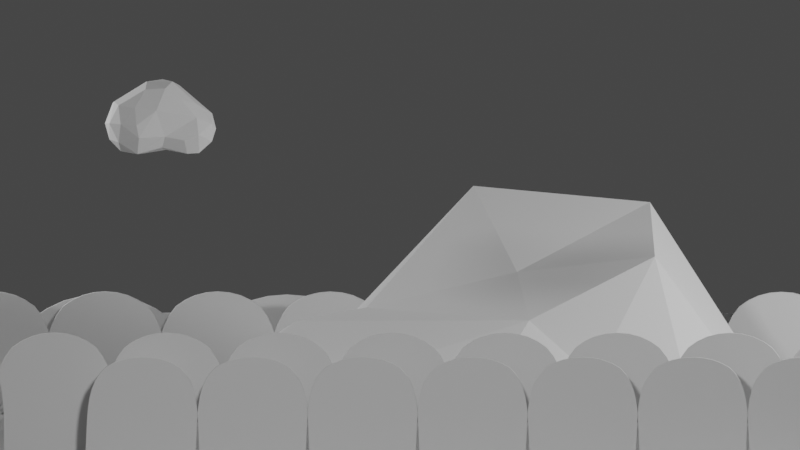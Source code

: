 # Source: islandPaperTheater.blend  (saved by Blender 4.4.30; exported with 4.5.12 LTS)
import bpy
from mathutils import Matrix  # noqa: F401  (used for matrix-valued properties, if any)

bpy.ops.wm.read_factory_settings(use_empty=True)
scene = bpy.context.scene
scene.name = 'Scene'

# ---- collections
col_general = bpy.data.collections.new('general'); scene.collection.children.link(col_general)
col_waves = bpy.data.collections.new('waves'); scene.collection.children.link(col_waves)
col_island = bpy.data.collections.new('island'); scene.collection.children.link(col_island)
col_clouds = bpy.data.collections.new('clouds'); scene.collection.children.link(col_clouds)

# ---- world
world_world = bpy.data.worlds.new('World'); scene.world = world_world
world_world.use_nodes = True; world_world.node_tree.nodes.clear()
_N = world_world.node_tree.nodes; _L = world_world.node_tree.links
n0 = _N.new('ShaderNodeOutputWorld'); n0.name = 'World Output'; n0.location = (300, 300)
n1 = _N.new('ShaderNodeBackground'); n1.name = 'Background'; n1.location = (10, 300)
n1.inputs[0].default_value = (0.05088, 0.05088, 0.05088, 1.0)
_L.new(n1.outputs[0], n0.inputs[0])
n0.is_active_output = True
world_world.color = (0.05088, 0.05088, 0.05088)
world_world.use_sun_shadow = False
world_world.sun_shadow_jitter_overblur = 0.0

# ---- cameras
cam_camera = bpy.data.cameras.new('Camera')
cam_camera.type = 'ORTHO'
cam_camera.ortho_scale = 3.6

# ---- lights
light_point = bpy.data.lights.new('Point', 'POINT')
light_point.transmission_factor = 0.0
light_point.energy = 424.9
light_point.shadow_soft_size = 0.25
light_point.shadow_maximum_resolution = 0.006
light_point.use_absolute_resolution = True
light_point_001 = bpy.data.lights.new('Point.001', 'POINT')
light_point_001.transmission_factor = 0.0
light_point_001.energy = 424.9
light_point_001.shadow_soft_size = 0.25
light_point_001.shadow_maximum_resolution = 0.006
light_point_001.use_absolute_resolution = True
light_point_002 = bpy.data.lights.new('Point.002', 'POINT')
light_point_002.transmission_factor = 0.0
light_point_002.energy = 424.9
light_point_002.shadow_soft_size = 0.25
light_point_002.shadow_maximum_resolution = 0.006
light_point_002.use_absolute_resolution = True

# ---- meshes
me_plane = bpy.data.meshes.new('Plane')
me_plane.from_pydata([(-1.0, -1.0, 0.0), (1.0, -1.0, 0.0), (-1.0, 1.0, 0.0), (1.0, 1.0, 0.0), (-0.6313, 0.7848, 4.782e-09), (-0.6313, -0.7848, 4.782e-09), (0.6313, -0.7848, -4.782e-09), (0.6313, 0.7848, -4.782e-09)], [], [(5, 4, 2, 0), (6, 5, 0, 1), (7, 6, 1, 3), (4, 7, 3, 2)])
_uv = me_plane.uv_layers.new(name='UVMap')
_uv.uv.foreach_set('vector', [0.1316, 0.1316, 0.1316, 0.8684, 0.0, 1.0, 0.0, 0.0, 0.8684, 0.1316, 0.1316, 0.1316, 0.0, 0.0, 1.0, 0.0, 0.8684, 0.8684, 0.8684, 0.1316, 1.0, 0.0, 1.0, 1.0, 0.1316, 0.8684, 0.8684, 0.8684, 1.0, 1.0, 0.0, 1.0])
me_plane.update()
me_plane_003 = bpy.data.meshes.new('Plane.003')
me_plane_003.from_pydata([(-1.366, -0.6575, -2.083e-08), (0.572, -0.6575, -5.382e-08), (-1.366, 0.6575, -2.083e-08), (0.572, 0.6575, -5.382e-08), (-0.6964, -0.6575, 8.832e-09), (-0.6964, 0.6575, 8.832e-09), (-1.366, 0.6575, -2.083e-08), (-1.366, -0.6575, -2.083e-08)], [], [(4, 1, 3, 5), (7, 4, 5, 6), (0, 7, 6, 2)])
_uv = me_plane_003.uv_layers.new(name='UVMap')
_uv.uv.foreach_set('vector', [0.1164, 0.0, 1.0, 0.0, 1.0, 1.0, 0.1164, 1.0, 0.0, 0.0, 0.1164, 0.0, 0.1164, 1.0, 0.0, 1.0, 0.0, 0.0, 0.0, 0.0, 0.0, 1.0, 0.0, 1.0])
me_plane_003.update()
me_plane_004 = bpy.data.meshes.new('Plane.004')
me_plane_004.from_pydata([(-0.7158, -0.3949, 5.157e-09), (0.3367, -0.3513, -1.827e-08), (-0.7158, 0.3949, 5.157e-09), (0.3367, 0.3513, -1.827e-08), (-0.2025, -0.3513, 2.567e-08), (-0.2025, 0.3513, 2.567e-08), (-0.7158, 0.3949, 5.157e-09), (-0.7158, -0.3949, 5.157e-09)], [], [(4, 1, 3, 5), (7, 4, 5, 6), (0, 7, 6, 2)])
_uv = me_plane_004.uv_layers.new(name='UVMap')
_uv.uv.foreach_set('vector', [0.1164, 0.0, 1.0, 0.0, 1.0, 1.0, 0.1164, 1.0, 0.0, 0.0, 0.1164, 0.0, 0.1164, 1.0, 0.0, 1.0, 0.0, 0.0, 0.0, 0.0, 0.0, 1.0, 0.0, 1.0])
me_plane_004.update()
me_plane_001 = bpy.data.meshes.new('Plane.001')
me_plane_001.from_pydata([(-0.72, -0.3991, -9.331e-09), (0.4563, -0.3991, -2.935e-08), (-0.72, 0.3991, -9.331e-09), (0.4563, 0.3991, -2.935e-08), (-0.3136, -0.3991, 8.677e-09), (-0.3136, 0.3991, 8.677e-09), (-0.72, 0.3991, -9.331e-09), (-0.72, -0.3991, -9.331e-09)], [], [(4, 1, 3, 5), (7, 4, 5, 6), (0, 7, 6, 2)])
_uv = me_plane_001.uv_layers.new(name='UVMap')
_uv.uv.foreach_set('vector', [0.1164, 0.0, 1.0, 0.0, 1.0, 1.0, 0.1164, 1.0, 0.0, 0.0, 0.1164, 0.0, 0.1164, 1.0, 0.0, 1.0, 0.0, 0.0, 0.0, 0.0, 0.0, 1.0, 0.0, 1.0])
me_plane_001.update()
me_plane_002 = bpy.data.meshes.new('Plane.002')
me_plane_002.from_pydata([(-1.479, -5.737, -2.936e-08), (0.572, -5.737, -5.382e-08), (-1.479, 0.6575, -2.936e-08), (0.572, 0.6575, -5.382e-08)], [], [(1, 3, 2, 0)])
_uv = me_plane_002.uv_layers.new(name='UVMap')
_uv.uv.foreach_set('vector', [1.0, 0.0, 1.0, 1.0, 0.0, 1.0, 0.0, 0.0])
me_plane_002.update()
me_plane_005 = bpy.data.meshes.new('Plane.005')
me_plane_005.from_pydata([(-0.72, -0.3991, -9.331e-09), (0.4563, -0.3991, -2.935e-08), (-0.72, 0.3991, -9.331e-09), (0.4563, 0.3991, -2.935e-08), (-0.3136, -0.3991, 8.677e-09), (-0.3136, 0.3991, 8.677e-09), (-0.72, 0.3991, -9.331e-09), (-0.72, -0.3991, -9.331e-09)], [], [(4, 1, 3, 5), (7, 4, 5, 6), (0, 7, 6, 2)])
_uv = me_plane_005.uv_layers.new(name='UVMap')
_uv.uv.foreach_set('vector', [0.1164, 0.0, 1.0, 0.0, 1.0, 1.0, 0.1164, 1.0, 0.0, 0.0, 0.1164, 0.0, 0.1164, 1.0, 0.0, 1.0, 0.0, 0.0, 0.0, 0.0, 0.0, 1.0, 0.0, 1.0])
me_plane_005.update()
me_plane_018 = bpy.data.meshes.new('Plane.018')
me_plane_018.from_pydata([(-0.5148, -0.5578, 0.001219), (-0.4545, -0.2727, 0.118), (-0.4545, -0.09091, 0.1291), (-0.3929, 0.1973, 0.1117), (-0.4545, 0.4545, 0.09262), (-0.4575, 0.6528, 0.002177), (-0.2727, -0.4545, 0.07754), (-0.2907, -0.2475, 0.1676), (-0.2727, 0.09091, 0.1797), (-0.2727, 0.2727, 0.269), (-0.2727, 0.4545, 0.3386), (-0.2727, 0.6364, 0.1845), (-0.161, -0.6091, 0.001414), (0.06885, -0.295, 0.1252), (-0.1173, 0.06195, 0.1964), (-0.09091, 0.2727, 0.3965), (-0.08697, 0.4523, 0.5321), (-0.09091, 0.6364, 0.3183), (0.2597, -0.0816, 0.1541), (0.09091, 0.09091, 0.2185), (0.2321, 0.2334, 0.3574), (0.4508, 0.634, 0.3198), (0.2501, -0.4266, -0.0001288), (0.2727, 0.09091, 0.3029), (0.4183, 0.4596, 0.5019), (0.4672, -0.1302, 0.0006067), (0.4545, 0.09091, 0.3322), (0.4545, 0.2727, 0.401), (0.6364, 0.09091, 0.1779), (0.6364, 0.2727, 0.3188), (0.6364, 0.4545, 0.3182), (0.6364, 0.6364, 0.1644), (-0.6013, -0.4189, 9.924e-06), (-0.6177, -0.07343, -0.0001705), (-0.5838, 0.432, -9.863e-05), (-0.2177, 0.7765, 0.0005161), (0.4787, 0.7966, -4.444e-05), (0.6992, 0.01744, 0.001015), (0.797, 0.2708, 1.293e-05), (0.7968, 0.4545, 0.0), (0.6928, 0.7317, 0.0004458)], [], [(3, 34, 33), (7, 2, 1), (11, 35, 5), (14, 8, 7), (13, 18, 14), (20, 16, 15), (23, 20, 19), (20, 24, 16), (24, 21, 16), (2, 33, 32, 1), (0, 1, 32), (1, 0, 6, 7), (2, 3, 33), (3, 4, 34), (4, 5, 34), (0, 12, 6), (8, 3, 2, 7), (4, 3, 9, 10), (8, 9, 3), (11, 5, 4, 10), (13, 7, 6, 12), (9, 8, 14, 15), (7, 13, 14), (10, 9, 15, 16), (17, 11, 10, 16), (15, 14, 19, 20), (11, 17, 35), (12, 22, 13), (14, 18, 19), (36, 35, 17, 21), (16, 21, 17), (26, 23, 18, 25), (13, 22, 18), (18, 23, 19), (18, 22, 25), (20, 23, 26, 27), (28, 26, 25, 37), (20, 27, 24), (29, 27, 26, 28), (30, 24, 27, 29), (21, 24, 30, 31), (36, 21, 31, 40), (28, 37, 38, 29), (38, 39, 30, 29), (39, 40, 31, 30)])
_uv = me_plane_018.uv_layers.new(name='UVMap')
_uv.uv.foreach_set('vector', [0.2727, 0.5975, 0.2102, 0.7158, 0.19, 0.4635, 0.3636, 0.3762, 0.2727, 0.4545, 0.2727, 0.3636, 0.3636, 0.8182, 0.391, 0.8897, 0.2662, 0.8251, 0.4545, 0.5291, 0.3636, 0.5455, 0.3636, 0.3762, 0.5345, 0.3636, 0.6294, 0.4545, 0.4545, 0.5291, 0.6174, 0.6364, 0.4565, 0.7273, 0.4545, 0.6364, 0.6364, 0.5455, 0.6174, 0.6364, 0.5455, 0.5455, 0.6174, 0.6364, 0.7088, 0.7273, 0.4565, 0.7273, 0.7088, 0.7273, 0.7254, 0.8182, 0.4565, 0.7273, 0.2727, 0.4545, 0.19, 0.4635, 0.2042, 0.2929, 0.2727, 0.3636, 0.2452, 0.2204, 0.2727, 0.3636, 0.2042, 0.2929, 0.2727, 0.3636, 0.2452, 0.2204, 0.3636, 0.2727, 0.3636, 0.3762, 0.2727, 0.4545, 0.2727, 0.5975, 0.19, 0.4635, 0.2727, 0.5975, 0.2727, 0.7273, 0.2102, 0.7158, 0.2727, 0.7273, 0.2662, 0.8251, 0.2102, 0.7158, 0.2452, 0.2204, 0.4089, 0.2029, 0.3636, 0.2727, 0.3636, 0.5455, 0.2727, 0.5975, 0.2727, 0.4545, 0.3636, 0.3762, 0.2727, 0.7273, 0.2727, 0.5975, 0.3636, 0.6364, 0.3636, 0.7273, 0.3636, 0.5455, 0.3636, 0.6364, 0.2727, 0.5975, 0.3636, 0.8182, 0.2662, 0.8251, 0.2727, 0.7273, 0.3636, 0.7273, 0.5345, 0.3636, 0.3636, 0.3762, 0.3636, 0.2727, 0.4089, 0.2029, 0.3636, 0.6364, 0.3636, 0.5455, 0.4545, 0.5291, 0.4545, 0.6364, 0.3636, 0.3762, 0.5345, 0.3636, 0.4545, 0.5291, 0.3636, 0.7273, 0.3636, 0.6364, 0.4545, 0.6364, 0.4565, 0.7273, 0.4545, 0.8182, 0.3636, 0.8182, 0.3636, 0.7273, 0.4565, 0.7273, 0.4545, 0.6364, 0.4545, 0.5291, 0.5455, 0.5455, 0.6174, 0.6364, 0.3636, 0.8182, 0.4545, 0.8182, 0.391, 0.8897, 0.4089, 0.2029, 0.6204, 0.2941, 0.5345, 0.3636, 0.4545, 0.5291, 0.6294, 0.4545, 0.5455, 0.5455, 0.7394, 0.8984, 0.391, 0.8897, 0.4545, 0.8182, 0.7254, 0.8182, 0.4565, 0.7273, 0.7254, 0.8182, 0.4545, 0.8182, 0.7273, 0.5455, 0.6364, 0.5455, 0.6294, 0.4545, 0.7404, 0.4353, 0.5345, 0.3636, 0.6204, 0.2941, 0.6294, 0.4545, 0.6294, 0.4545, 0.6364, 0.5455, 0.5455, 0.5455, 0.6294, 0.4545, 0.6204, 0.2941, 0.7404, 0.4353, 0.6174, 0.6364, 0.6364, 0.5455, 0.7273, 0.5455, 0.7273, 0.6364, 0.8182, 0.5455, 0.7273, 0.5455, 0.7404, 0.4353, 0.8447, 0.5134, 0.6174, 0.6364, 0.7273, 0.6364, 0.7088, 0.7273, 0.8182, 0.6364, 0.7273, 0.6364, 0.7273, 0.5455, 0.8182, 0.5455, 0.8182, 0.7273, 0.7088, 0.7273, 0.7273, 0.6364, 0.8182, 0.6364, 0.7254, 0.8182, 0.7088, 0.7273, 0.8182, 0.7273, 0.8182, 0.8182, 0.7394, 0.8984, 0.7254, 0.8182, 0.8182, 0.8182, 0.8477, 0.8577, 0.8182, 0.5455, 0.8447, 0.5134, 0.8982, 0.6355, 0.8182, 0.6364, 0.8982, 0.6355, 0.8984, 0.7273, 0.8182, 0.7273, 0.8182, 0.6364, 0.8984, 0.7273, 0.8477, 0.8577, 0.8182, 0.8182, 0.8182, 0.7273])
_ca = me_plane_018.color_attributes.new('Attribute', 'BYTE_COLOR', 'CORNER')
_ca.data.foreach_set('color', [1.0, 1.0, 1.0, 1.0, 1.0, 1.0, 1.0, 1.0, 1.0, 1.0, 1.0, 1.0, 1.0, 1.0, 1.0, 1.0, 1.0, 1.0, 1.0, 1.0, 1.0, 1.0, 1.0, 1.0, 1.0, 1.0, 1.0, 1.0, 1.0, 1.0, 1.0, 1.0, 1.0, 1.0, 1.0, 1.0, 1.0, 1.0, 1.0, 1.0, 1.0, 1.0, 1.0, 1.0, 1.0, 1.0, 1.0, 1.0, 1.0, 1.0, 1.0, 1.0, 1.0, 1.0, 1.0, 1.0, 1.0, 1.0, 1.0, 1.0, 1.0, 1.0, 1.0, 1.0, 1.0, 1.0, 1.0, 1.0, 1.0, 1.0, 1.0, 1.0, 1.0, 1.0, 1.0, 1.0, 1.0, 1.0, 1.0, 1.0, 1.0, 1.0, 1.0, 1.0, 1.0, 1.0, 1.0, 1.0, 1.0, 1.0, 1.0, 1.0, 1.0, 1.0, 1.0, 1.0, 1.0, 1.0, 1.0, 1.0, 1.0, 1.0, 1.0, 1.0, 1.0, 1.0, 1.0, 1.0, 1.0, 1.0, 1.0, 1.0, 1.0, 1.0, 1.0, 1.0, 1.0, 1.0, 1.0, 1.0, 1.0, 1.0, 1.0, 1.0, 1.0, 1.0, 1.0, 1.0, 1.0, 1.0, 1.0, 1.0, 1.0, 1.0, 1.0, 1.0, 1.0, 1.0, 1.0, 1.0, 1.0, 1.0, 1.0, 1.0, 1.0, 1.0, 1.0, 1.0, 1.0, 1.0, 1.0, 1.0, 1.0, 1.0, 1.0, 1.0, 1.0, 1.0, 1.0, 1.0, 1.0, 1.0, 1.0, 1.0, 1.0, 1.0, 1.0, 1.0, 1.0, 1.0, 1.0, 1.0, 1.0, 1.0, 1.0, 1.0, 1.0, 1.0, 1.0, 1.0, 1.0, 1.0, 1.0, 1.0, 1.0, 1.0, 1.0, 1.0, 1.0, 1.0, 1.0, 1.0, 1.0, 1.0, 1.0, 1.0, 1.0, 1.0, 1.0, 1.0, 1.0, 1.0, 1.0, 1.0, 1.0, 1.0, 1.0, 1.0, 1.0, 1.0, 1.0, 1.0, 1.0, 1.0, 1.0, 1.0, 1.0, 1.0, 1.0, 1.0, 1.0, 1.0, 1.0, 1.0, 1.0, 1.0, 1.0, 1.0, 1.0, 1.0, 1.0, 1.0, 1.0, 1.0, 1.0, 1.0, 1.0, 1.0, 1.0, 1.0, 1.0, 1.0, 1.0, 1.0, 1.0, 1.0, 1.0, 1.0, 1.0, 1.0, 1.0, 1.0, 1.0, 1.0, 1.0, 1.0, 1.0, 1.0, 1.0, 1.0, 1.0, 1.0, 1.0, 1.0, 1.0, 1.0, 1.0, 1.0, 1.0, 1.0, 1.0, 1.0, 1.0, 1.0, 1.0, 1.0, 1.0, 1.0, 1.0, 1.0, 1.0, 1.0, 1.0, 1.0, 1.0, 1.0, 1.0, 1.0, 1.0, 1.0, 1.0, 1.0, 1.0, 1.0, 1.0, 1.0, 1.0, 1.0, 1.0, 1.0, 1.0, 1.0, 1.0, 1.0, 1.0, 1.0, 1.0, 1.0, 1.0, 1.0, 1.0, 1.0, 1.0, 1.0, 1.0, 1.0, 1.0, 1.0, 1.0, 1.0, 1.0, 1.0, 1.0, 1.0, 1.0, 1.0, 1.0, 1.0, 1.0, 1.0, 1.0, 1.0, 1.0, 1.0, 1.0, 1.0, 1.0, 1.0, 1.0, 1.0, 1.0, 1.0, 1.0, 1.0, 1.0, 1.0, 1.0, 1.0, 1.0, 1.0, 1.0, 1.0, 1.0, 1.0, 1.0, 1.0, 1.0, 1.0, 1.0, 1.0, 1.0, 1.0, 1.0, 1.0, 1.0, 1.0, 1.0, 1.0, 1.0, 1.0, 1.0, 1.0, 1.0, 1.0, 1.0, 1.0, 1.0, 1.0, 1.0, 1.0, 1.0, 1.0, 1.0, 1.0, 1.0, 1.0, 1.0, 1.0, 1.0, 1.0, 1.0, 1.0, 1.0, 1.0, 1.0, 1.0, 1.0, 1.0, 1.0, 1.0, 1.0, 1.0, 1.0, 1.0, 1.0, 1.0, 1.0, 1.0, 1.0, 1.0, 1.0, 1.0, 1.0, 1.0, 1.0, 1.0, 1.0, 1.0, 1.0, 1.0, 1.0, 1.0, 1.0, 1.0, 1.0, 1.0, 1.0, 1.0, 1.0, 1.0, 1.0, 1.0, 1.0, 1.0, 1.0, 1.0, 1.0, 1.0, 1.0, 1.0, 1.0, 1.0, 1.0, 1.0, 1.0, 1.0, 1.0, 1.0, 1.0, 1.0, 1.0, 1.0, 1.0, 1.0, 1.0, 1.0, 1.0, 1.0, 1.0, 1.0, 1.0, 1.0, 1.0, 1.0, 1.0, 1.0, 1.0, 1.0, 1.0, 1.0, 1.0, 1.0, 1.0, 1.0, 1.0, 1.0, 1.0, 1.0, 1.0, 1.0, 1.0, 1.0, 1.0, 1.0, 1.0, 1.0, 1.0, 1.0, 1.0, 1.0, 1.0, 1.0, 1.0, 1.0, 1.0, 1.0, 1.0, 1.0, 1.0, 1.0, 1.0, 1.0, 1.0, 1.0, 1.0, 1.0, 1.0, 1.0, 1.0, 1.0, 1.0, 1.0, 1.0, 1.0, 1.0, 1.0, 1.0, 1.0, 1.0, 1.0, 1.0, 1.0, 1.0, 1.0, 1.0, 1.0, 1.0, 1.0, 1.0, 1.0, 1.0, 1.0, 1.0, 1.0, 1.0, 1.0, 1.0, 1.0, 1.0, 1.0, 1.0, 1.0, 1.0, 1.0, 1.0, 1.0, 1.0, 1.0, 1.0, 1.0, 1.0, 1.0, 1.0, 1.0, 1.0, 1.0, 1.0, 1.0, 1.0, 1.0, 1.0, 1.0, 1.0, 1.0, 1.0, 1.0, 1.0, 1.0, 1.0, 1.0, 1.0, 1.0, 1.0, 1.0, 1.0, 1.0, 1.0, 1.0, 1.0, 1.0, 1.0, 1.0, 1.0, 1.0, 1.0, 1.0, 1.0, 1.0, 1.0, 1.0, 1.0, 1.0, 1.0, 1.0, 1.0, 1.0, 1.0, 1.0, 1.0, 1.0, 1.0, 1.0, 1.0, 1.0, 1.0, 1.0, 1.0, 1.0, 1.0, 1.0, 1.0, 1.0, 1.0, 1.0, 1.0, 1.0, 1.0, 1.0, 1.0, 1.0, 1.0, 1.0, 1.0, 1.0])
me_plane_018.update()
me_mesh = bpy.data.meshes.new('Mesh')
me_mesh.from_pydata([(-0.08091, 1.902, 1.421), (-0.06545, 1.902, 1.393), (0.1084, 1.598, 1.393), (-0.04268, 1.598, 1.697), (-0.08091, 1.65, 1.697), (-0.08091, 1.598, 1.739), (0.1177, 1.295, 1.697), (-0.0523, 1.295, 2.0), (-0.08091, 1.321, 2.0), (-0.08091, 1.295, 2.028), (-0.2902, 1.598, 1.841), (-0.2902, 1.401, 2.0), (-0.4995, 1.295, 1.983), (-0.4995, 1.598, 1.778), (-0.4781, 1.295, 2.0), (-0.2902, 1.295, 2.092), (-0.4995, 0.9912, 2.211), (-0.4995, 1.27, 2.0), (-0.2902, 1.05, 2.304), (-0.3917, 0.9912, 2.304), (-0.2902, 0.9912, 2.348), (-0.4995, 0.6876, 2.35), (-0.4995, 0.8341, 2.304), (-0.2902, 0.6876, 2.465), (-0.4995, 0.3841, 2.344), (-0.2902, 0.3841, 2.454), (-0.2902, 0.08046, 2.354), (-0.4102, 0.08046, 2.304), (-0.4995, 0.2437, 2.304), (-0.4995, 0.08046, 2.237), (-0.4995, -0.2231, 2.054), (-0.2902, -0.01876, 2.304), (-0.2902, -0.2231, 2.184), (-0.2902, -0.4918, 2.0), (-0.4995, -0.2983, 2.0), (-0.08091, -0.2231, 2.172), (-0.08091, -0.4878, 2.0), (-0.2902, -0.5267, 1.975), (-0.08091, -0.5267, 1.973), (0.1284, -0.2231, 2.023), (0.1284, -0.2616, 2.0), (-0.08091, 0.01297, 2.304), (-0.01701, 0.08046, 2.304), (0.1284, 0.08046, 2.181), (-0.08091, 0.08046, 2.337), (0.2475, 0.08046, 2.0), (0.1474, -0.2231, 2.0), (0.1284, 0.3841, 2.271), (0.28, 0.3841, 2.0), (0.1284, 0.6876, 2.26), (0.2548, 0.6876, 2.0), (0.1284, 0.9912, 2.066), (0.1552, 0.9912, 2.0), (0.1284, 1.045, 2.0), (0.1284, 1.267, 1.697), (0.2228, 0.9912, 1.697), (0.1284, 1.295, 1.659), (0.1773, 1.295, 1.393), (0.2317, 0.9912, 1.393), (0.1945, 0.9912, 1.09), (0.1843, 1.295, 1.09), (0.1284, 0.9912, 0.8559), (0.13, 1.295, 0.7861), (0.1284, 1.272, 0.7861), (0.1284, 1.295, 0.7819), (0.1284, 1.386, 0.7861), (-0.08091, 0.9912, 0.531), (0.1007, 0.9912, 0.7861), (-0.05851, 1.295, 0.4825), (-0.08091, 1.168, 0.4825), (-0.08091, 1.295, 0.4623), (-0.08091, 1.488, 0.4825), (-0.2902, 0.9912, 0.4398), (-0.1555, 0.9912, 0.4825), (-0.2902, 1.295, 0.3696), (-0.2902, 0.8621, 0.4825), (-0.4862, 0.9912, 0.4825), (-0.4995, 0.6876, 0.6095), (-0.2902, 0.6876, 0.5221), (-0.4995, 0.9912, 0.4891), (-0.4995, 1.007, 0.4825), (-0.7088, 0.9912, 0.7314), (-0.605, 1.295, 0.4825), (-0.7088, 1.295, 0.6078), (-0.4995, 1.295, 0.409), (-0.4995, 1.598, 0.4611), (-0.5328, 1.598, 0.4825), (-0.4995, 1.643, 0.4825), (-0.2902, 1.598, 0.4197), (-0.2902, 1.722, 0.4825), (-0.4995, 1.902, 0.7024), (-0.2902, 1.902, 0.6392), (-0.2902, 1.997, 0.7861), (-0.4995, 1.954, 0.7861), (-0.2902, 2.073, 1.09), (-0.4995, 2.034, 1.09), (-0.2902, 2.018, 1.393), (-0.4995, 1.976, 1.393), (-0.4995, 1.902, 1.523), (-0.2902, 1.902, 1.586), (-0.2902, 1.79, 1.697), (-0.4995, 1.724, 1.697), (-0.08091, 1.917, 1.393), (-0.5977, 1.902, 1.393), (-0.6603, 1.902, 1.09), (-0.09197, 1.902, 0.7861), (-0.08091, 1.902, 0.8043), (-0.08091, 1.98, 1.09), (-0.08091, 1.893, 0.7861), (0.09195, 1.598, 0.7861), (0.1284, 1.598, 0.9188), (0.1284, 1.661, 1.09), (-0.002841, 1.902, 1.09), (0.1481, 1.598, 1.09), (0.1284, 1.598, 1.308), (-0.5709, 1.902, 0.7861), (-0.7088, 1.715, 0.7861), (-0.7088, 1.835, 1.09), (-0.8107, 1.598, 1.09), (-0.7548, 1.598, 0.7861), (-0.7088, 1.751, 1.393), (-0.7704, 1.598, 1.393), (-0.7088, 1.598, 1.542), (-0.7088, 1.295, 1.674), (-0.8088, 1.295, 1.393), (-0.7088, 1.598, 0.6843), (-0.7933, 1.295, 0.7861), (-0.1293, 1.598, 0.4825), (-0.7331, 0.9912, 0.7861), (-0.8453, 1.295, 1.09), (-0.7957, 0.9912, 1.09), (-0.7901, 0.9912, 1.393), (-0.7403, 0.6876, 1.09), (-0.7736, 0.6876, 1.393), (-0.7387, 0.9912, 1.697), (-0.7589, 0.6876, 1.697), (-0.7796, 0.3841, 1.393), (-0.7756, 0.3841, 1.697), (-0.7088, 0.9228, 0.7861), (-0.4995, 0.3841, 0.6176), (-0.2902, 0.3841, 0.4958), (-0.4995, 0.08046, 0.5123), (-0.463, 0.08046, 0.4825), (-0.2902, 0.347, 0.4825), (-0.2902, 0.08046, 0.3952), (-0.2902, -0.2231, 0.3952), (-0.463, -0.2231, 0.4825), (-0.2902, -0.4737, 0.4825), (-0.4995, -0.5267, 0.6526), (-0.2902, -0.5267, 0.5123), (-0.4995, -0.2231, 0.5123), (-0.4995, -0.6602, 0.7861), (-0.2902, -0.8006, 0.7861), (-0.4995, -0.8006, 1.09), (-0.463, -0.8303, 1.09), (-0.2902, -0.8303, 0.8391), (-0.4995, -0.8006, 1.393), (-0.463, -0.8303, 1.393), (-0.4995, -0.6602, 1.697), (-0.2902, -0.8006, 1.697), (-0.2902, -0.8303, 1.644), (-0.4995, -0.5267, 1.831), (-0.5915, -0.5267, 1.697), (-0.7018, -0.2231, 1.697), (-0.5451, -0.2231, 2.0), (-0.7088, -0.2231, 1.674), (-0.6883, -0.5267, 1.393), (-0.7088, -0.4737, 1.393), (-0.7088, -0.4737, 1.09), (-0.6883, -0.5267, 1.09), (-0.7088, -0.2231, 0.8391), (-0.5915, -0.5267, 0.7861), (-0.6883, -0.2231, 0.7861), (-0.6883, 0.08046, 0.7861), (-0.7088, 0.08046, 0.8391), (-0.6217, 0.3841, 0.7861), (-0.7088, 0.3841, 1.001), (-0.6368, 0.6876, 0.7861), (-0.7088, 0.6876, 0.9664), (-0.7337, 0.3841, 1.09), (-0.7708, 0.08046, 1.09), (-0.7903, 0.08046, 1.393), (-0.769, -0.2231, 1.09), (-0.7694, -0.2231, 1.393), (-0.7588, 0.08046, 1.697), (-0.7088, -0.1944, 1.697), (-0.7088, 0.08046, 1.886), (-0.6632, 0.08046, 2.0), (-0.7088, 0.3699, 2.0), (-0.71, 0.3841, 2.0), (-0.7088, 0.3841, 2.004), (-0.7088, 0.5642, 2.0), (-0.697, 0.6876, 2.0), (-0.5415, 0.6876, 2.304), (-0.5381, 0.3841, 2.304), (-0.7088, 0.6876, 1.958), (-0.7088, 0.9912, 1.801), (-0.6321, 0.9912, 2.0), (-0.2902, -0.9177, 1.393), (-0.08091, -0.8303, 1.644), (-0.08091, -0.9177, 1.393), (-0.2902, -0.9177, 1.09), (-0.08091, -0.9177, 1.09), (-0.08091, -0.8303, 0.8391), (0.09186, -0.8303, 1.09), (0.1284, -0.8006, 1.09), (0.1284, -0.6602, 0.7861), (-0.08091, -0.8006, 0.7861), (0.09186, -0.8303, 1.393), (0.1284, -0.8006, 1.393), (-0.08091, -0.8006, 1.697), (0.1284, -0.6602, 1.697), (0.1284, -0.5267, 1.83), (0.2204, -0.5267, 1.697), (0.3172, -0.5267, 1.393), (0.3172, -0.5267, 1.09), (0.3377, -0.4737, 1.09), (0.3377, -0.4737, 1.393), (0.3979, -0.2231, 1.393), (0.3979, -0.2231, 1.09), (0.3377, -0.2231, 1.648), (0.3377, -0.1138, 1.697), (0.3576, 0.08046, 1.697), (0.4042, 0.08046, 1.393), (0.3377, 0.08046, 1.768), (0.3377, 0.3841, 1.797), (0.3564, 0.3841, 1.697), (0.3377, 0.5422, 1.697), (0.3377, 0.5421, 1.393), (0.3709, 0.3841, 1.393), (0.3377, 0.3841, 1.124), (0.3377, 0.3589, 1.09), (0.3979, 0.08046, 1.09), (0.3377, 0.08046, 0.8391), (0.3377, -0.2231, 0.8391), (0.3309, 0.3841, 1.09), (0.3207, -0.2231, 1.697), (0.2204, -0.5267, 0.7861), (0.1284, -0.5267, 0.6526), (0.3172, -0.2231, 0.7861), (0.1284, -0.2231, 0.5123), (0.3172, 0.08046, 0.7861), (0.1284, 0.08046, 0.5123), (0.2212, 0.3841, 0.7861), (0.1284, 0.3841, 0.6517), (0.1284, 0.5952, 0.7861), (-0.08091, 0.3841, 0.5061), (0.1074, 0.6876, 0.7861), (-0.08091, 0.6876, 0.5815), (0.1284, 0.6876, 0.8215), (-0.08091, 0.334, 0.4825), (0.09186, 0.08046, 0.4825), (0.09186, -0.2231, 0.4825), (-0.08091, -0.2231, 0.3952), (-0.08091, 0.08046, 0.3952), (-0.08091, -0.4737, 0.4825), (-0.08091, -0.5267, 0.5123), (0.2392, 0.6876, 1.09), (0.3018, 0.6876, 1.393), (0.1284, 1.527, 1.393), (0.3104, 0.6876, 1.697), (0.09881, 0.3841, 2.304), (0.09372, 0.6876, 2.304), (-0.08091, 0.3841, 2.433), (-0.08091, 0.6876, 2.44), (-0.08091, 0.9912, 2.317), (-0.06144, 0.9912, 2.304), (-0.08091, 1.008, 2.304), (-0.5958, 1.598, 1.697), (-0.6985, 1.295, 1.697), (-0.08091, 1.598, 0.5198), (-0.7088, 1.238, 1.697)], [], [(3, 2, 1, 0), (4, 3, 0), (3, 4, 5), (7, 6, 3, 5), (8, 7, 5), (7, 8, 9), (11, 8, 5, 10), (11, 10, 13, 12), (14, 11, 12), (11, 14, 15), (15, 14, 17, 16), (19, 18, 15, 16), (18, 19, 20), (20, 19, 22, 21), (23, 20, 21), (25, 23, 21, 24), (27, 26, 25, 24), (28, 27, 24), (27, 28, 29), (31, 27, 29, 30), (32, 31, 30), (34, 33, 32, 30), (33, 36, 35, 32), (38, 36, 33, 37), (36, 40, 39, 35), (43, 42, 41, 35), (39, 43, 35), (41, 42, 44), (46, 45, 43, 39), (45, 48, 47, 43), (48, 50, 49, 47), (50, 52, 51, 49), (52, 53, 51), (53, 52, 55, 54), (55, 58, 57, 56), (54, 55, 56), (60, 57, 58, 59), (62, 60, 59, 61), (63, 62, 61), (62, 63, 64), (65, 62, 64), (64, 63, 67, 66), (69, 68, 64, 66), (68, 69, 70), (71, 68, 70), (70, 69, 73, 72), (74, 70, 72), (73, 75, 72), (75, 76, 72), (76, 75, 78, 77), (79, 76, 77), (80, 76, 79), (82, 80, 79, 81), (83, 82, 81), (80, 82, 84), (82, 86, 85, 84), (86, 87, 85), (87, 89, 88, 85), (91, 89, 87, 90), (93, 92, 91, 90), (95, 94, 92, 93), (97, 96, 94, 95), (99, 96, 97, 98), (101, 100, 99, 98), (0, 102, 96, 99), (97, 103, 98), (104, 103, 97, 95), (107, 106, 105, 92), (94, 107, 92), (108, 105, 106), (110, 109, 108, 106), (112, 111, 110, 106), (65, 109, 110), (111, 113, 110), (113, 111, 114), (107, 112, 106), (102, 1, 112, 107), (115, 104, 95, 93), (117, 104, 115, 116), (119, 118, 117, 116), (118, 121, 120, 117), (120, 121, 122), (122, 121, 124, 123), (119, 116, 125), (126, 119, 125, 83), (92, 105, 91), (115, 93, 90), (89, 127, 88), (85, 88, 74, 84), (128, 126, 83, 81), (130, 129, 126, 128), (131, 124, 129, 130), (133, 131, 130, 132), (135, 134, 131, 133), (137, 135, 133, 136), (138, 128, 81), (77, 78, 140, 139), (140, 143, 142, 141), (139, 140, 141), (142, 143, 144), (146, 142, 144, 145), (147, 146, 145), (146, 147, 149, 148), (150, 146, 148), (149, 152, 151, 148), (155, 154, 153, 151), (152, 155, 151), (154, 157, 156, 153), (160, 159, 158, 156), (157, 160, 156), (158, 159, 37, 161), (162, 158, 161), (164, 163, 162, 161), (34, 164, 161), (166, 162, 163, 165), (167, 166, 165), (169, 166, 167, 168), (171, 169, 168, 170), (172, 171, 170), (174, 173, 172, 170), (172, 173, 141, 150), (176, 175, 173, 174), (178, 177, 175, 176), (138, 177, 178), (179, 132, 178, 176), (180, 179, 176, 174), (181, 136, 179, 180), (183, 181, 180, 182), (184, 181, 183, 165), (185, 184, 165), (168, 182, 170), (167, 183, 182, 168), (163, 185, 165), (183, 167, 165), (163, 164, 187, 186), (185, 163, 186), (187, 188, 186), (189, 137, 184, 186), (188, 189, 186), (189, 188, 190), (191, 189, 190), (193, 192, 191, 190), (194, 193, 190), (191, 192, 195), (192, 197, 196, 195), (157, 198, 160), (198, 200, 199, 160), (202, 200, 198, 201), (203, 202, 201, 155), (204, 202, 203), (206, 205, 204, 203), (207, 206, 203), (209, 208, 204, 205), (209, 211, 210, 199), (208, 209, 199), (210, 211, 212, 38), (211, 213, 212), (214, 213, 211, 209), (215, 214, 209, 205), (217, 214, 215, 216), (219, 218, 217, 216), (217, 218, 220), (223, 222, 221, 220), (218, 223, 220), (221, 222, 224), (222, 226, 225, 224), (226, 227, 225), (227, 226, 229, 228), (228, 229, 230), (223, 232, 231, 230), (229, 223, 230), (231, 232, 233), (233, 232, 219, 234), (231, 235, 230), (221, 236, 220), (219, 216, 234), (232, 223, 218, 219), (237, 215, 205, 206), (237, 206, 238), (240, 239, 237, 238), (242, 241, 239, 240), (244, 243, 241, 242), (245, 243, 244), (247, 245, 244, 246), (248, 247, 246), (245, 247, 249), (247, 67, 61, 249), (242, 251, 250, 246), (244, 242, 246), (252, 251, 242, 240), (254, 251, 252, 253), (252, 255, 253), (252, 240, 238, 256), (255, 252, 256), (204, 208, 200, 202), (199, 210, 159, 160), (198, 157, 154, 201), (156, 166, 169, 153), (201, 154, 155), (152, 207, 203, 155), (153, 169, 171, 151), (256, 207, 152, 149), (171, 172, 150, 148), (253, 255, 147, 145), (144, 254, 253, 145), (143, 250, 254, 144), (141, 142, 146, 150), (246, 250, 143, 140), (78, 248, 246, 140), (175, 177, 77, 139), (72, 76, 80, 84), (74, 72, 84), (73, 69, 66), (67, 63, 61), (59, 58, 258, 257), (57, 259, 56), (58, 55, 260, 258), (6, 54, 56), (49, 262, 261, 47), (261, 262, 264, 263), (262, 266, 265, 264), (40, 46, 39), (164, 34, 30), (35, 41, 31, 32), (29, 187, 164, 30), (27, 31, 26), (44, 263, 25, 26), (194, 28, 24), (263, 264, 23, 25), (21, 193, 194, 24), (22, 193, 21), (265, 267, 18, 20), (22, 19, 16), (10, 100, 101, 13), (101, 268, 13), (17, 14, 12), (13, 268, 269, 12), (1, 102, 0), (112, 1, 2, 114), (111, 112, 114), (2, 259, 114), (108, 109, 270), (2, 3, 6, 56), (259, 2, 56), (57, 60, 113, 114), (259, 57, 114), (64, 68, 71, 270), (109, 65, 64, 270), (71, 127, 270), (257, 258, 228, 230), (235, 257, 230), (100, 4, 0, 99), (96, 102, 107, 94), (9, 8, 11, 15), (127, 71, 70, 74), (88, 127, 74), (98, 103, 120, 122), (268, 101, 98, 122), (120, 103, 104, 117), (90, 87, 86, 125), (116, 115, 90, 125), (269, 268, 122, 123), (271, 269, 123), (124, 121, 118, 129), (125, 86, 82, 83), (137, 189, 191, 195), (135, 137, 195), (136, 133, 132, 179), (51, 53, 7, 9), (267, 266, 51, 9), (6, 7, 53, 54), (60, 62, 65, 110), (113, 60, 110), (51, 266, 262, 49), (55, 52, 50, 260), (61, 59, 257, 249), (47, 261, 42, 43), (46, 236, 221, 224), (45, 46, 224), (239, 241, 233, 234), (18, 267, 9, 15), (5, 4, 100, 10), (270, 127, 89, 91), (105, 108, 270, 91), (264, 265, 20, 23), (73, 66, 248, 78), (75, 73, 78), (31, 41, 44, 26), (159, 210, 38, 37), (147, 255, 256, 149), (17, 197, 16), (12, 269, 271, 196), (197, 17, 12, 196), (271, 134, 196), (129, 118, 119, 126), (196, 134, 135, 195), (130, 128, 138, 178), (132, 130, 178), (184, 185, 186), (182, 180, 174, 170), (260, 50, 48, 225), (227, 260, 225), (258, 260, 227, 228), (235, 243, 245, 249), (257, 235, 249), (225, 48, 45, 224), (229, 226, 222, 223), (243, 235, 231, 233), (241, 243, 233), (236, 46, 40, 212), (213, 236, 212), (213, 214, 217, 220), (236, 213, 220), (215, 237, 239, 234), (216, 215, 234), (266, 267, 265), (66, 67, 247, 248), (42, 261, 263, 44), (250, 251, 254), (212, 40, 36, 38), (200, 208, 199), (238, 206, 207, 256), (192, 193, 22, 16), (197, 192, 16), (131, 134, 271, 123), (124, 131, 123), (77, 177, 138, 81), (79, 77, 81), (29, 28, 194, 190), (188, 187, 29, 190), (184, 137, 136, 181), (173, 175, 139, 141), (37, 33, 34, 161), (158, 162, 166, 156), (151, 171, 148)])
me_mesh.update()

# ---- objects
ob_point = bpy.data.objects.new('Point', light_point)
ob_plane = bpy.data.objects.new('Plane', me_plane)
ob_camera = bpy.data.objects.new('Camera', cam_camera)
ob_point_001 = bpy.data.objects.new('Point.001', light_point_001)
ob_point_002 = bpy.data.objects.new('Point.002', light_point_002)
ob_plane_003 = bpy.data.objects.new('Plane.003', me_plane_003)
ob_plane_001 = bpy.data.objects.new('Plane.001', me_plane_004)
ob_plane_002 = bpy.data.objects.new('Plane.002', me_plane_001)
ob_plane_004 = bpy.data.objects.new('Plane.004', me_plane_002)
ob_plane_005 = bpy.data.objects.new('Plane.005', me_plane_005)
ob_island = bpy.data.objects.new('island', me_plane_018)
ob_mball_003 = bpy.data.objects.new('Mball.003', me_mesh)

# ---- transforms, parenting, visibility, modifiers, constraints
ob_point.location = (5.538, -0.1695, 2.146)
ob_plane.location = (0.0, 0.0, -1.227)
ob_plane.rotation_euler = (-0.0, -1.571, 0.0)
ob_plane.scale = (1.2, 2.0, 2.0)
_m = ob_plane.modifiers.new('Solidify', 'SOLIDIFY')
_m.thickness = 0.06
_m.offset = 0.0
ob_camera.location = (5.381, 0.0, 1.339)
ob_camera.rotation_euler = (-1.602, 3.142, -1.569)
ob_point_001.location = (-3.108, -4.458, 2.625)
ob_point_002.location = (-0.1081, 4.545, 2.146)
ob_plane_003.location = (-3.294, 1.983, 0.3883)
ob_plane_003.rotation_euler = (-0.0, -1.571, 0.0)
ob_plane_003.scale = (0.7058, 0.7058, 0.7058)
_m = ob_plane_003.modifiers.new('Subdivision', 'SUBSURF')
_m.levels = 3
_m.render_levels = 3
_m = ob_plane_003.modifiers.new('Solidify', 'SOLIDIFY')
_m.thickness = 0.07
_m.offset = 0.0
_m = ob_plane_003.modifiers.new('Array', 'ARRAY')
_m.count = 7
_m.relative_offset_displace = (-5.96e-08, -0.9, 0.0)
ob_plane_001.location = (-0.2224, 2.298, 0.3472)
ob_plane_001.rotation_euler = (-0.0, -1.571, 0.0)
ob_plane_001.scale = (0.7058, 0.7058, 0.7058)
_m = ob_plane_001.modifiers.new('Subdivision', 'SUBSURF')
_m.levels = 3
_m.render_levels = 3
_m = ob_plane_001.modifiers.new('Solidify', 'SOLIDIFY')
_m.thickness = 0.07
_m.offset = 0.0
_m = ob_plane_001.modifiers.new('Array', 'ARRAY')
_m.count = 8
_m.relative_offset_displace = (-5.96e-08, -0.9, 0.0)
ob_plane_002.location = (-0.4405, 1.983, 0.3725)
ob_plane_002.rotation_euler = (-0.0, -1.571, 0.0)
ob_plane_002.scale = (0.7058, 0.7058, 0.7058)
_m = ob_plane_002.modifiers.new('Subdivision', 'SUBSURF')
_m.levels = 3
_m.render_levels = 3
_m = ob_plane_002.modifiers.new('Solidify', 'SOLIDIFY')
_m.thickness = 0.07
_m.offset = 0.0
_m = ob_plane_002.modifiers.new('Array', 'ARRAY')
_m.count = 9
_m.relative_offset_displace = (-5.96e-08, -0.9, 0.0)
ob_plane_004.location = (-3.294, 1.983, 0.2682)
ob_plane_004.rotation_euler = (-0.0, -1.571, 0.0)
ob_plane_004.scale = (0.7058, 0.7058, 0.7058)
_m = ob_plane_004.modifiers.new('Solidify', 'SOLIDIFY')
_m.thickness = 0.07
_m.offset = 0.0
ob_plane_005.location = (-3.093, 2.208, 0.475)
ob_plane_005.rotation_euler = (-0.0, -1.571, 0.0)
ob_plane_005.scale = (0.7058, 0.7058, 0.7058)
_m = ob_plane_005.modifiers.new('Subdivision', 'SUBSURF')
_m.levels = 3
_m.render_levels = 3
_m = ob_plane_005.modifiers.new('Solidify', 'SOLIDIFY')
_m.thickness = 0.07
_m.offset = 0.0
_m = ob_plane_005.modifiers.new('Array', 'ARRAY')
_m.count = 9
_m.relative_offset_displace = (-5.96e-08, -0.9, 0.0)
ob_island.location = (-1.385, 0.2133, 0.4527)
ob_island.rotation_euler = (0.0, -0.0, 1.295)
ob_island.scale = (1.561, 1.561, 1.561)
_m = ob_island.modifiers.new('Decimate', 'DECIMATE')
_m.ratio = 0.3981
ob_mball_003.location = (-1.988, -1.183, 1.361)
ob_mball_003.scale = (0.1643, 0.1643, 0.1643)
_m = ob_mball_003.modifiers.new('Decimate', 'DECIMATE')
_m.ratio = 0.2039

# ---- collection membership
col_general.objects.link(ob_point)
col_general.objects.link(ob_plane)
col_general.objects.link(ob_camera)
col_general.objects.link(ob_point_001)
col_general.objects.link(ob_point_002)
col_waves.objects.link(ob_plane_003)
col_waves.objects.link(ob_plane_001)
col_waves.objects.link(ob_plane_002)
col_waves.objects.link(ob_plane_004)
col_waves.objects.link(ob_plane_005)
col_island.objects.link(ob_island)
col_clouds.objects.link(ob_mball_003)

# ---- scene / render settings (as saved in the file)
scene.camera = ob_camera
scene.frame_start = 1; scene.frame_end = 250; scene.frame_set(16)
scene.render.engine = 'BLENDER_EEVEE_NEXT'
scene.view_settings.view_transform = 'Filmic'
bpy.context.view_layer.update()
